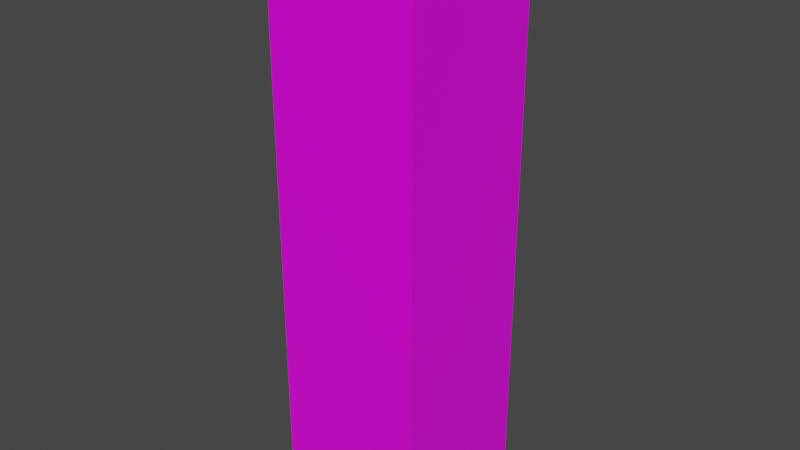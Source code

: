 # Source: Auriana_Magical.blend  (saved by Blender 2.82.7; exported with 4.5.12 LTS)
import bpy
from mathutils import Matrix  # noqa: F401  (used for matrix-valued properties, if any)

bpy.ops.wm.read_factory_settings(use_empty=True)
scene = bpy.context.scene
scene.name = 'Scene'

# ---- collections
col_collection = bpy.data.collections.new('Collection'); scene.collection.children.link(col_collection)

# ---- images (referenced by path relative to the original .blend; pixels are not part of the script)
import os
ASSET_DIR = os.environ.get("B2B_ASSET_DIR", "")  # directory of the original .blend (textures are referenced by path, not embedded)
HERE = os.path.dirname(os.path.abspath(__file__))  # packed textures are extracted next to this script under _unpacked/

def load_image(name, relpath, width, height, colorspace="sRGB"):
    """Load a texture the original file referenced (path relative to the .blend, or extracted next to this script)."""
    p = next((c for c in (os.path.join(HERE, relpath), os.path.join(ASSET_DIR, relpath)) if relpath and os.path.exists(c)), "")
    if p:
        img = bpy.data.images.load(p, check_existing=True)
        img.name = name
    else:  # same state as the original file: an image datablock whose file is absent (Cycles renders it pink)
        img = bpy.data.images.new(name, width, height)
        img.source = "FILE"
        img.filepath = "//" + (relpath or name)
    img.colorspace_settings.name = colorspace
    return img
img_lolirock_auriana_magical_r90_jpg = load_image('LoliRock_Auriana_Magical_R90.jpg', 'LoliRock_Auriana_Magical_R90.jpg', 1024, 1024, 'sRGB')

# ---- materials (node trees are filled in below, after node groups)
mat_aurianamagicalmaterial = bpy.data.materials.new('AurianaMagicalMaterial')
mat_aurianamagicalmaterial.alpha_threshold = 0.0
mat_aurianamagicalmaterial.use_transparent_shadow = False
mat_aurianamagicalmaterial.line_color = (0.0, 0.0, 0.0, 1.0)

# ---- material node trees
mat_aurianamagicalmaterial.use_nodes = True; mat_aurianamagicalmaterial.node_tree.nodes.clear()
_N = mat_aurianamagicalmaterial.node_tree.nodes; _L = mat_aurianamagicalmaterial.node_tree.links
n0 = _N.new('ShaderNodeOutputMaterial'); n0.name = 'Material Output'; n0.location = (300, 300)
n1 = _N.new('ShaderNodeBsdfPrincipled'); n1.name = 'Principled BSDF'; n1.location = (10, 300)
n1.distribution = 'GGX'
n1.subsurface_method = 'BURLEY'
n1.inputs[2].default_value = 0.4
n1.inputs[3].default_value = 1.45
n1.inputs[27].default_value = (0.0, 0.0, 0.0, 1.0)
n1.inputs[28].default_value = 1.0
n2 = _N.new('ShaderNodeTexImage'); n2.name = 'Image Texture'; n2.location = (-280, 280)
n2.image = img_lolirock_auriana_magical_r90_jpg
_L.new(n1.outputs[0], n0.inputs[0])
_L.new(n2.outputs[0], n1.inputs[0])
n0.is_active_output = True

# ---- world
world_world = bpy.data.worlds.new('World'); scene.world = world_world
world_world.use_nodes = True; world_world.node_tree.nodes.clear()
_N = world_world.node_tree.nodes; _L = world_world.node_tree.links
n0 = _N.new('ShaderNodeOutputWorld'); n0.name = 'World Output'; n0.location = (300, 300)
n1 = _N.new('ShaderNodeBackground'); n1.name = 'Background'; n1.location = (10, 300)
n1.inputs[0].default_value = (0.05088, 0.05088, 0.05088, 1.0)
_L.new(n1.outputs[0], n0.inputs[0])
n0.is_active_output = True
world_world.color = (0.05088, 0.05088, 0.05088)
world_world.use_sun_shadow = False
world_world.sun_shadow_jitter_overblur = 0.0

# ---- meshes
me_cube = bpy.data.meshes.new('Cube')
me_cube.from_pydata([(0.21, 0.21, 1.603), (0.21, 0.21, 0.003352), (0.21, -0.21, 1.603), (0.21, -0.21, 0.003352), (-0.21, 0.21, 1.603), (-0.21, 0.21, 0.003352), (-0.21, -0.21, 1.603), (-0.21, -0.21, 0.003352)], [], [(0, 4, 6, 2), (3, 2, 6, 7), (7, 6, 4, 5), (5, 1, 3, 7), (1, 0, 2, 3), (5, 4, 0, 1)])
_uv = me_cube.uv_layers.new(name='UVMap')
_uv.uv.foreach_set('vector', [0.6095, 0.7033, 0.8383, 0.7033, 0.8383, 0.8851, 0.6095, 0.8851, 0.2069, 0.7032, 0.8396, 0.7032, 0.8396, 0.9215, 0.2069, 0.9215, 0.2061, 0.2852, 0.847, 0.2852, 0.847, 0.4573, 0.2061, 0.4573, 0.1968, 0.4861, 0.5333, 0.4861, 0.5333, 0.6865, 0.1968, 0.6865, 0.2012, 0.4752, 0.8461, 0.4752, 0.8461, 0.6951, 0.2012, 0.6951, 0.2036, 0.03116, 0.847, 0.03116, 0.847, 0.2534, 0.2036, 0.2534])
me_cube.materials.append(mat_aurianamagicalmaterial)
me_cube.use_remesh_preserve_volume = False
me_cube.use_remesh_preserve_attributes = False
me_cube.use_mirror_vertex_groups = False
me_cube.update()

# ---- objects
ob_karakter_doboz = bpy.data.objects.new('Karakter Doboz', me_cube)

# ---- transforms, parenting, visibility, modifiers, constraints
ob_karakter_doboz.location = (0.0, 0.0, 0.0)
ob_karakter_doboz.lock_rotations_4d = False
ob_karakter_doboz.empty_display_type = 'ARROWS'
ob_karakter_doboz.lineart.crease_threshold = 0.0

# ---- collection membership
col_collection.objects.link(ob_karakter_doboz)

# ---- scene / render settings (as saved in the file)
scene.frame_start = 1; scene.frame_end = 250; scene.frame_set(1)
scene.render.engine = 'BLENDER_EEVEE_NEXT'
scene.cycles.use_denoising = False
scene.cycles.samples = 128
scene.cycles.sampling_pattern = 'TABULATED_SOBOL'
scene.cycles.use_adaptive_sampling = False
scene.cycles.use_light_tree = False
scene.view_settings.view_transform = 'Filmic'
bpy.context.view_layer.update()

# ---- added for rendering (the .blend has no active camera and no usable light): camera, sun
cam_auto = bpy.data.cameras.new('AutoCamera')
cam_auto.lens = 50.0
cam_auto.sensor_width = 36.0
cam_auto.clip_end = 1000.0
ob_auto_camera = bpy.data.objects.new('AutoCamera', cam_auto)
scene.collection.objects.link(ob_auto_camera)
ob_auto_camera.location = (1.57907, -1.89489, 2.06661)
ob_auto_camera.rotation_euler = (1.09748, -7.21219e-08, 0.694738)
scene.camera = ob_auto_camera
light_auto_sun = bpy.data.lights.new('AutoSun', 'SUN')
light_auto_sun.energy = 3.0
light_auto_sun.angle = 0.0523599
ob_auto_sun = bpy.data.objects.new('AutoSun', light_auto_sun)
scene.collection.objects.link(ob_auto_sun)
ob_auto_sun.rotation_euler = (0.872665, 0.174533, 0.523599)
bpy.context.view_layer.update()
